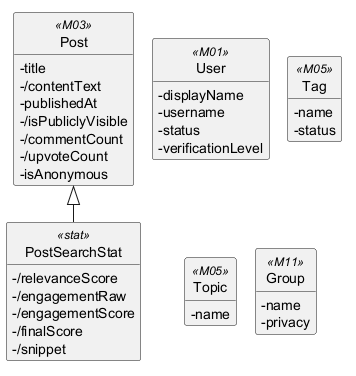

The diagram above was rendered by PlantUML. Its source (embedded in the PNG):
@startuml
!pragma layout smetana
hide circle
hide methods
skinparam classAttributeIconSize 0

class PostSearchStat <<stat>> {
  -/relevanceScore
  -/engagementRaw
  -/engagementScore
  -/finalScore
  -/snippet
}
class Post <<M03>> {
  -title
  -/contentText
  -publishedAt
  -/isPubliclyVisible
  -/commentCount
  -/upvoteCount
  -isAnonymous
}
class User <<M01>> {
  -displayName
  -username
  -status
  -verificationLevel
}
class Tag <<M05>> {
  -name
  -status
}
class Topic <<M05>> {
  -name
}
class Group <<M11>> {
  -name
  -privacy
}

Post <|-- PostSearchStat

@enduml